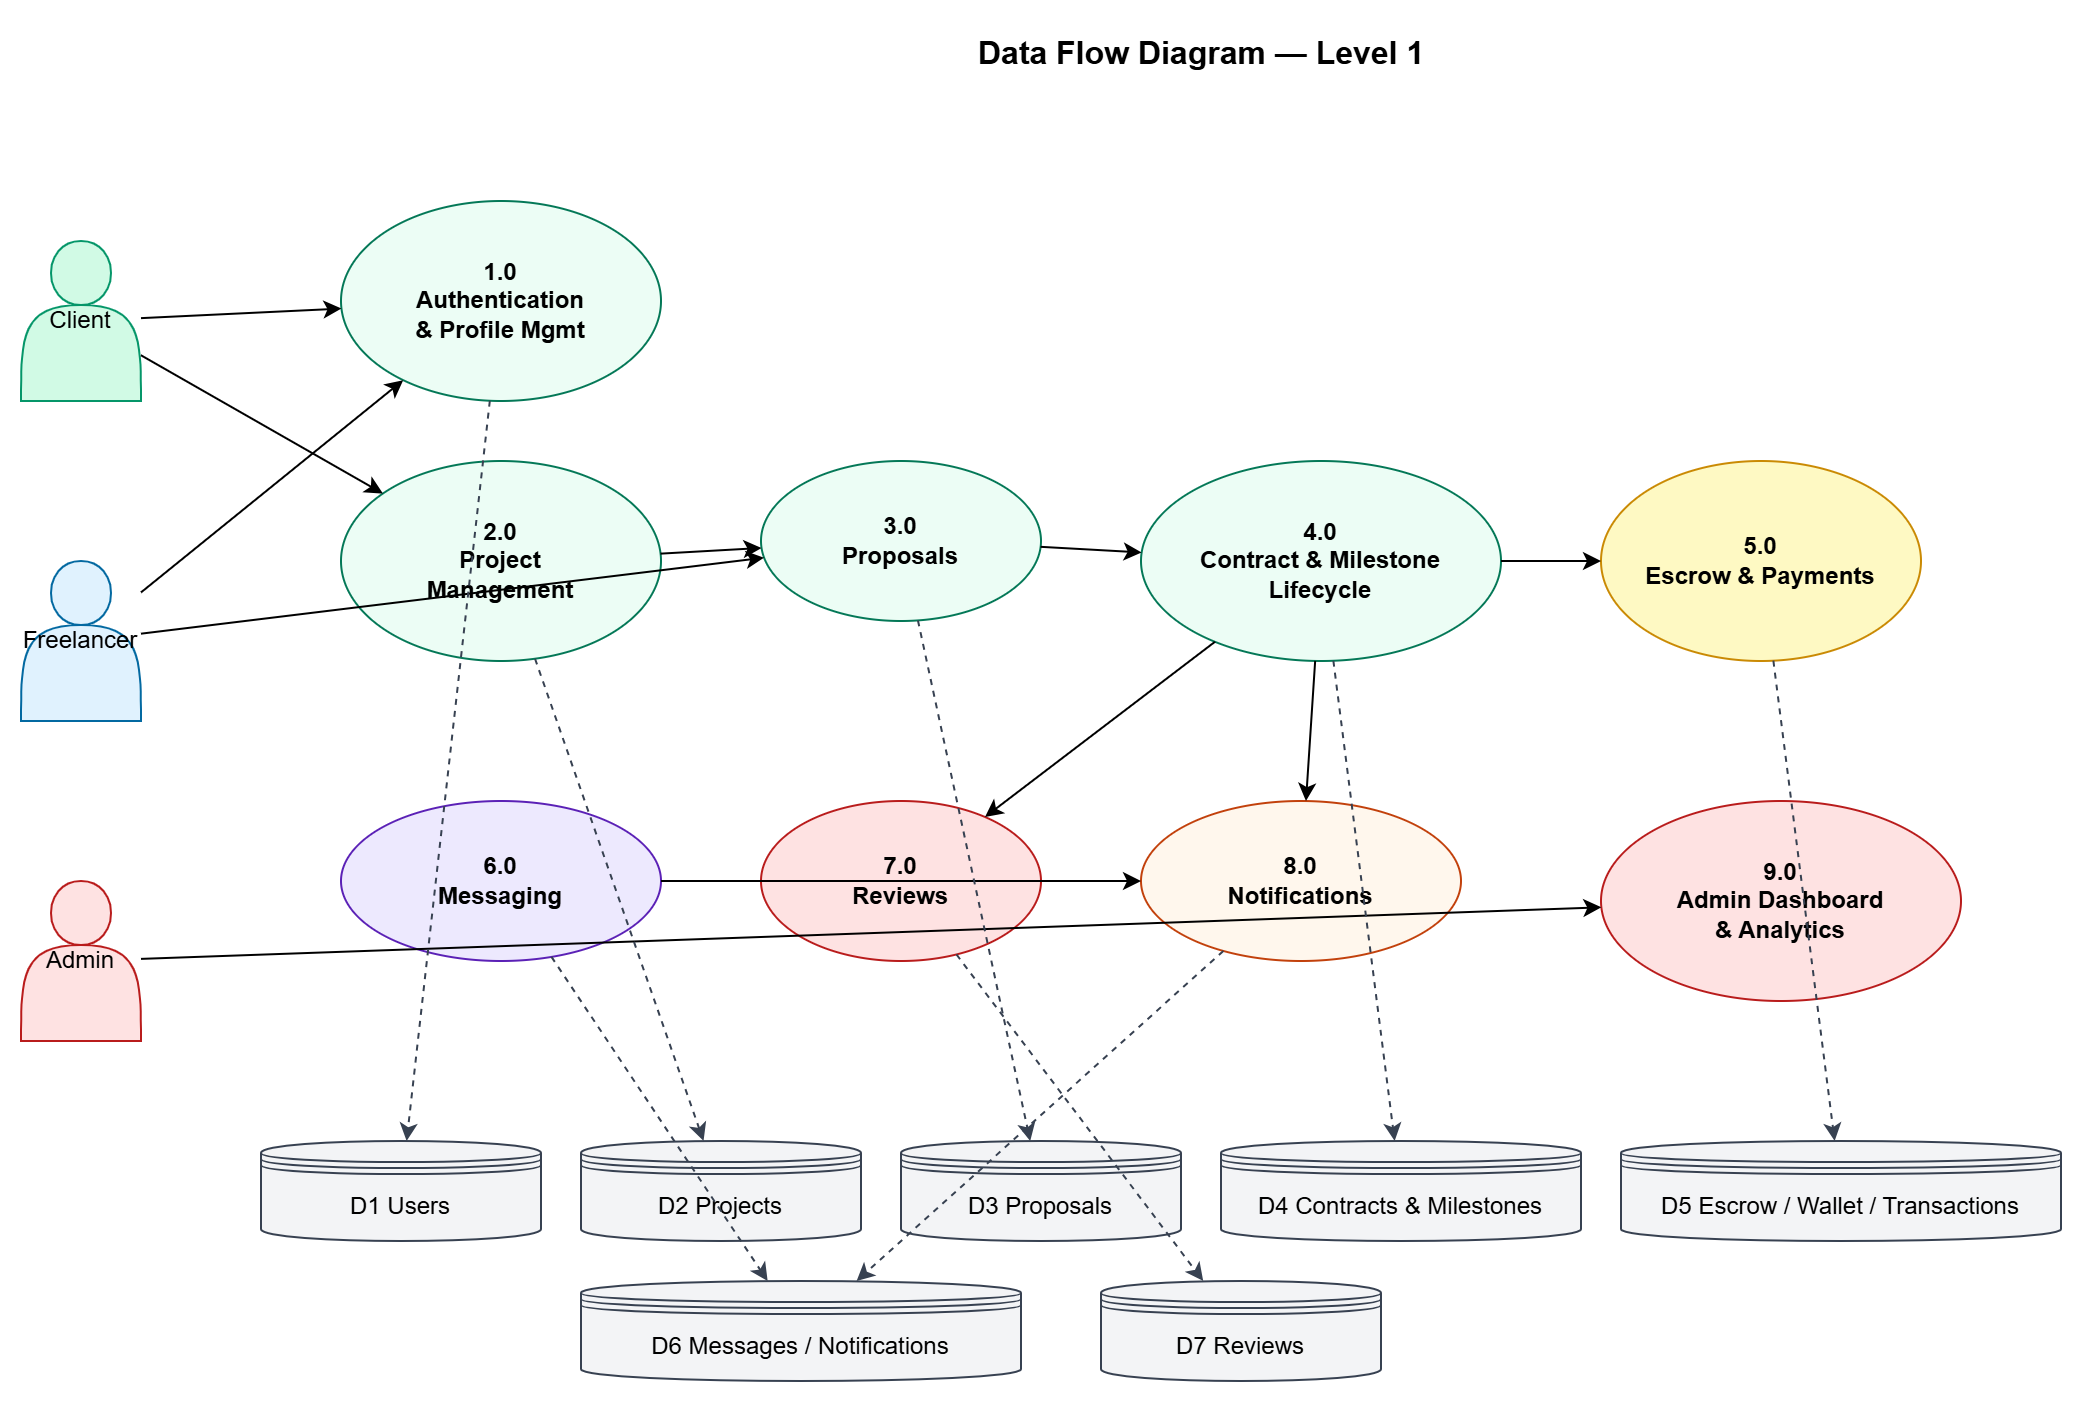

The diagram above was exported from draw.io. Its source (the exported page's mxGraphModel, read from the mxfile embedded in the PNG):
<mxGraphModel dx="1153" dy="796" grid="1" gridSize="10" guides="1" tooltips="1" connect="1" arrows="1" fold="1" page="1" pageScale="1" pageWidth="1300" pageHeight="850" math="0" shadow="0">
  <root>
    <mxCell id="0" />
    <mxCell id="1" parent="0" />
    <mxCell id="t" parent="1" style="text;html=1;fontSize=16;fontStyle=1;align=center;" value="Data Flow Diagram — Level 1" vertex="1">
      <mxGeometry height="30" width="500" x="400" y="10" as="geometry" />
    </mxCell>
    <mxCell id="client" parent="1" style="shape=actor;fillColor=#d1fae5;strokeColor=#059669;whiteSpace=wrap;html=1;" value="Client" vertex="1">
      <mxGeometry height="80" width="60" x="60" y="120" as="geometry" />
    </mxCell>
    <mxCell id="fl" parent="1" style="shape=actor;fillColor=#e0f2fe;strokeColor=#0369a1;whiteSpace=wrap;html=1;" value="Freelancer" vertex="1">
      <mxGeometry height="80" width="60" x="60" y="280" as="geometry" />
    </mxCell>
    <mxCell id="admin" parent="1" style="shape=actor;fillColor=#fee2e2;strokeColor=#b91c1c;whiteSpace=wrap;html=1;" value="Admin" vertex="1">
      <mxGeometry height="80" width="60" x="60" y="440" as="geometry" />
    </mxCell>
    <mxCell id="p1" parent="1" style="ellipse;whiteSpace=wrap;html=1;fillColor=#ecfdf5;strokeColor=#047857;fontStyle=1;" value="1.0&#10;Authentication&#10;&amp; Profile Mgmt" vertex="1">
      <mxGeometry height="100" width="160" x="220" y="100" as="geometry" />
    </mxCell>
    <mxCell id="p2" parent="1" style="ellipse;whiteSpace=wrap;html=1;fillColor=#ecfdf5;strokeColor=#047857;fontStyle=1;" value="2.0&#10;Project &#10;Management" vertex="1">
      <mxGeometry height="100" width="160" x="220" y="230" as="geometry" />
    </mxCell>
    <mxCell id="p3" parent="1" style="ellipse;whiteSpace=wrap;html=1;fillColor=#ecfdf5;strokeColor=#047857;fontStyle=1;" value="3.0&#10;Proposals" vertex="1">
      <mxGeometry height="80" width="140" x="430" y="230" as="geometry" />
    </mxCell>
    <mxCell id="p4" parent="1" style="ellipse;whiteSpace=wrap;html=1;fillColor=#ecfdf5;strokeColor=#047857;fontStyle=1;" value="4.0&#10;Contract &amp; Milestone&#10;Lifecycle" vertex="1">
      <mxGeometry height="100" width="180" x="620" y="230" as="geometry" />
    </mxCell>
    <mxCell id="p5" parent="1" style="ellipse;whiteSpace=wrap;html=1;fillColor=#fef9c3;strokeColor=#ca8a04;fontStyle=1;" value="5.0&#10;Escrow &amp; Payments" vertex="1">
      <mxGeometry height="100" width="160" x="850" y="230" as="geometry" />
    </mxCell>
    <mxCell id="p6" parent="1" style="ellipse;whiteSpace=wrap;html=1;fillColor=#ede9fe;strokeColor=#5b21b6;fontStyle=1;" value="6.0&#10;Messaging" vertex="1">
      <mxGeometry height="80" width="160" x="220" y="400" as="geometry" />
    </mxCell>
    <mxCell id="p7" parent="1" style="ellipse;whiteSpace=wrap;html=1;fillColor=#fee2e2;strokeColor=#b91c1c;fontStyle=1;" value="7.0&#10;Reviews" vertex="1">
      <mxGeometry height="80" width="140" x="430" y="400" as="geometry" />
    </mxCell>
    <mxCell id="p8" parent="1" style="ellipse;whiteSpace=wrap;html=1;fillColor=#fff7ed;strokeColor=#c2410c;fontStyle=1;" value="8.0&#10;Notifications" vertex="1">
      <mxGeometry height="80" width="160" x="620" y="400" as="geometry" />
    </mxCell>
    <mxCell id="p9" parent="1" style="ellipse;whiteSpace=wrap;html=1;fillColor=#fee2e2;strokeColor=#b91c1c;fontStyle=1;" value="9.0&#10;Admin Dashboard&#10;&amp; Analytics" vertex="1">
      <mxGeometry height="100" width="180" x="850" y="400" as="geometry" />
    </mxCell>
    <mxCell id="d1" parent="1" style="shape=datastore;whiteSpace=wrap;html=1;fillColor=#f3f4f6;strokeColor=#374151;" value="D1  Users" vertex="1">
      <mxGeometry height="50" width="140" x="180" y="570" as="geometry" />
    </mxCell>
    <mxCell id="d2" parent="1" style="shape=datastore;whiteSpace=wrap;html=1;fillColor=#f3f4f6;strokeColor=#374151;" value="D2  Projects" vertex="1">
      <mxGeometry height="50" width="140" x="340" y="570" as="geometry" />
    </mxCell>
    <mxCell id="d3" parent="1" style="shape=datastore;whiteSpace=wrap;html=1;fillColor=#f3f4f6;strokeColor=#374151;" value="D3  Proposals" vertex="1">
      <mxGeometry height="50" width="140" x="500" y="570" as="geometry" />
    </mxCell>
    <mxCell id="d4" parent="1" style="shape=datastore;whiteSpace=wrap;html=1;fillColor=#f3f4f6;strokeColor=#374151;" value="D4  Contracts &amp; Milestones" vertex="1">
      <mxGeometry height="50" width="180" x="660" y="570" as="geometry" />
    </mxCell>
    <mxCell id="d5" parent="1" style="shape=datastore;whiteSpace=wrap;html=1;fillColor=#f3f4f6;strokeColor=#374151;" value="D5  Escrow / Wallet / Transactions" vertex="1">
      <mxGeometry height="50" width="220" x="860" y="570" as="geometry" />
    </mxCell>
    <mxCell id="d6" parent="1" style="shape=datastore;whiteSpace=wrap;html=1;fillColor=#f3f4f6;strokeColor=#374151;" value="D6  Messages / Notifications" vertex="1">
      <mxGeometry height="50" width="220" x="340" y="640" as="geometry" />
    </mxCell>
    <mxCell id="d7" parent="1" style="shape=datastore;whiteSpace=wrap;html=1;fillColor=#f3f4f6;strokeColor=#374151;" value="D7  Reviews" vertex="1">
      <mxGeometry height="50" width="140" x="600" y="640" as="geometry" />
    </mxCell>
    <mxCell id="a" edge="1" parent="1" source="client" style="endArrow=classic;html=1;" target="p1">
      <mxGeometry relative="1" as="geometry" />
    </mxCell>
    <mxCell id="b" edge="1" parent="1" source="fl" style="endArrow=classic;html=1;" target="p1">
      <mxGeometry relative="1" as="geometry" />
    </mxCell>
    <mxCell id="c" edge="1" parent="1" source="client" style="endArrow=classic;html=1;" target="p2">
      <mxGeometry relative="1" as="geometry" />
    </mxCell>
    <mxCell id="d" edge="1" parent="1" source="fl" style="endArrow=classic;html=1;" target="p3">
      <mxGeometry relative="1" as="geometry" />
    </mxCell>
    <mxCell id="e" edge="1" parent="1" source="p2" style="endArrow=classic;html=1;" target="p3">
      <mxGeometry relative="1" as="geometry" />
    </mxCell>
    <mxCell id="f" edge="1" parent="1" source="p3" style="endArrow=classic;html=1;" target="p4">
      <mxGeometry relative="1" as="geometry" />
    </mxCell>
    <mxCell id="g" edge="1" parent="1" source="p4" style="endArrow=classic;html=1;" target="p5">
      <mxGeometry relative="1" as="geometry" />
    </mxCell>
    <mxCell id="h" edge="1" parent="1" source="p4" style="endArrow=classic;html=1;" target="p7">
      <mxGeometry relative="1" as="geometry" />
    </mxCell>
    <mxCell id="i" edge="1" parent="1" source="p6" style="endArrow=classic;html=1;" target="p8">
      <mxGeometry relative="1" as="geometry" />
    </mxCell>
    <mxCell id="j" edge="1" parent="1" source="p4" style="endArrow=classic;html=1;" target="p8">
      <mxGeometry relative="1" as="geometry" />
    </mxCell>
    <mxCell id="k" edge="1" parent="1" source="admin" style="endArrow=classic;html=1;" target="p9">
      <mxGeometry relative="1" as="geometry" />
    </mxCell>
    <mxCell id="l" edge="1" parent="1" source="p1" style="endArrow=classic;html=1;dashed=1;strokeColor=#374151;" target="d1">
      <mxGeometry relative="1" as="geometry" />
    </mxCell>
    <mxCell id="m" edge="1" parent="1" source="p2" style="endArrow=classic;html=1;dashed=1;strokeColor=#374151;" target="d2">
      <mxGeometry relative="1" as="geometry" />
    </mxCell>
    <mxCell id="n" edge="1" parent="1" source="p3" style="endArrow=classic;html=1;dashed=1;strokeColor=#374151;" target="d3">
      <mxGeometry relative="1" as="geometry" />
    </mxCell>
    <mxCell id="o" edge="1" parent="1" source="p4" style="endArrow=classic;html=1;dashed=1;strokeColor=#374151;" target="d4">
      <mxGeometry relative="1" as="geometry" />
    </mxCell>
    <mxCell id="p" edge="1" parent="1" source="p5" style="endArrow=classic;html=1;dashed=1;strokeColor=#374151;" target="d5">
      <mxGeometry relative="1" as="geometry" />
    </mxCell>
    <mxCell id="q" edge="1" parent="1" source="p6" style="endArrow=classic;html=1;dashed=1;strokeColor=#374151;" target="d6">
      <mxGeometry relative="1" as="geometry" />
    </mxCell>
    <mxCell id="r" edge="1" parent="1" source="p8" style="endArrow=classic;html=1;dashed=1;strokeColor=#374151;" target="d6">
      <mxGeometry relative="1" as="geometry" />
    </mxCell>
    <mxCell id="s" edge="1" parent="1" source="p7" style="endArrow=classic;html=1;dashed=1;strokeColor=#374151;" target="d7">
      <mxGeometry relative="1" as="geometry" />
    </mxCell>
  </root>
</mxGraphModel>